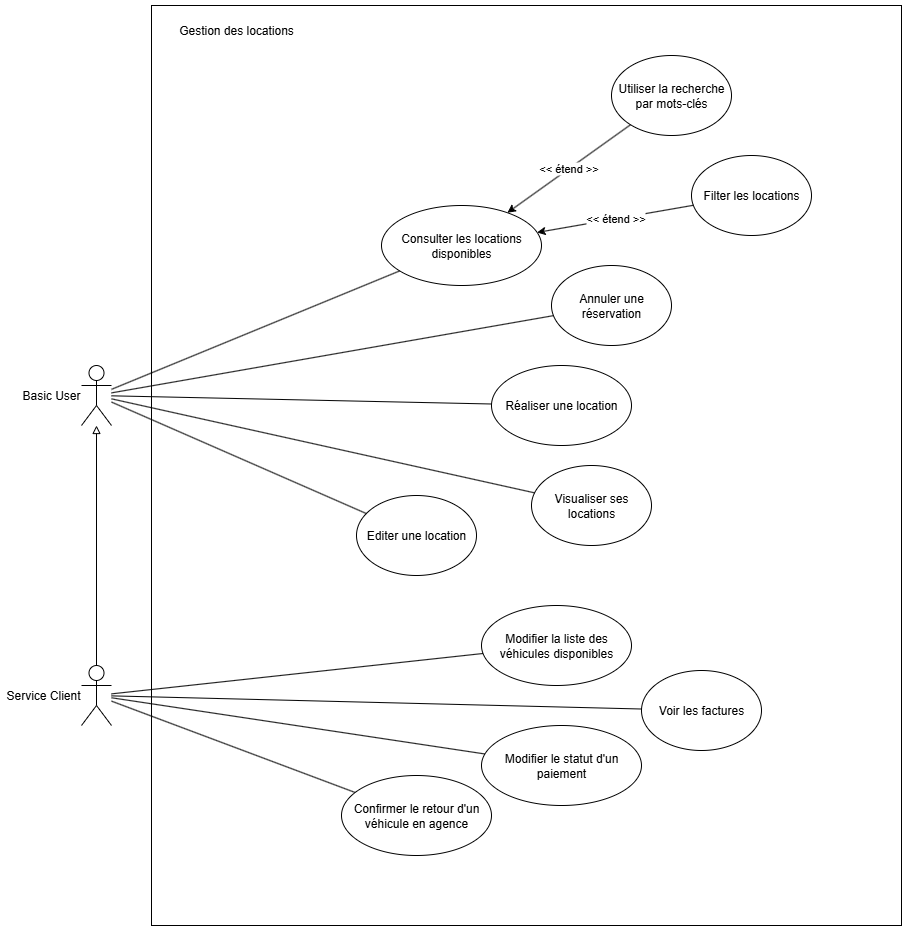

The diagram above was exported from draw.io. Its source (the exported page's mxGraphModel, read from the mxfile embedded in the PNG):
<mxGraphModel dx="2885" dy="2315" grid="1" gridSize="10" guides="1" tooltips="1" connect="1" arrows="1" fold="1" page="1" pageScale="1" pageWidth="827" pageHeight="1169" math="0" shadow="0">
  <root>
    <mxCell id="0" />
    <mxCell id="1" parent="0" />
    <mxCell id="WG4JKx1z5ZJXNwCvYBsD-17" value="" style="rounded=0;whiteSpace=wrap;html=1;" vertex="1" parent="1">
      <mxGeometry x="30" y="-160" width="750" height="920" as="geometry" />
    </mxCell>
    <mxCell id="PlmtxpbaNAkLSSeMWVFK-1" value="Basic User" style="shape=umlActor;verticalLabelPosition=middle;verticalAlign=middle;html=1;outlineConnect=0;labelPosition=left;align=right;" parent="1" vertex="1">
      <mxGeometry x="-40" y="200" width="30" height="60" as="geometry" />
    </mxCell>
    <mxCell id="PlmtxpbaNAkLSSeMWVFK-6" value="Consulter les locations disponibles" style="ellipse;whiteSpace=wrap;html=1;" parent="1" vertex="1">
      <mxGeometry x="260" y="40" width="160" height="80" as="geometry" />
    </mxCell>
    <mxCell id="PlmtxpbaNAkLSSeMWVFK-7" value="Filter les locations" style="ellipse;whiteSpace=wrap;html=1;" parent="1" vertex="1">
      <mxGeometry x="570" y="-10" width="120" height="80" as="geometry" />
    </mxCell>
    <mxCell id="PlmtxpbaNAkLSSeMWVFK-8" value="Utiliser la recherche par mots-clés" style="ellipse;whiteSpace=wrap;html=1;" parent="1" vertex="1">
      <mxGeometry x="490" y="-110" width="120" height="80" as="geometry" />
    </mxCell>
    <mxCell id="PlmtxpbaNAkLSSeMWVFK-9" value="Réaliser une location" style="ellipse;whiteSpace=wrap;html=1;" parent="1" vertex="1">
      <mxGeometry x="370" y="200" width="140" height="80" as="geometry" />
    </mxCell>
    <mxCell id="PlmtxpbaNAkLSSeMWVFK-10" value="Visualiser ses locations" style="ellipse;whiteSpace=wrap;html=1;" parent="1" vertex="1">
      <mxGeometry x="410" y="300" width="120" height="80" as="geometry" />
    </mxCell>
    <mxCell id="PlmtxpbaNAkLSSeMWVFK-11" value="Annuler une réservation" style="ellipse;whiteSpace=wrap;html=1;" parent="1" vertex="1">
      <mxGeometry x="430" y="100" width="120" height="80" as="geometry" />
    </mxCell>
    <mxCell id="PlmtxpbaNAkLSSeMWVFK-16" value="Voir les factures" style="ellipse;whiteSpace=wrap;html=1;" parent="1" vertex="1">
      <mxGeometry x="520" y="505" width="120" height="80" as="geometry" />
    </mxCell>
    <mxCell id="PlmtxpbaNAkLSSeMWVFK-20" value="Service Client" style="shape=umlActor;verticalLabelPosition=middle;verticalAlign=middle;html=1;outlineConnect=0;labelPosition=left;align=right;" parent="1" vertex="1">
      <mxGeometry x="-40" y="500" width="30" height="60" as="geometry" />
    </mxCell>
    <mxCell id="PlmtxpbaNAkLSSeMWVFK-21" value="Modifier le statut d'un paiement" style="ellipse;whiteSpace=wrap;html=1;" parent="1" vertex="1">
      <mxGeometry x="360" y="560" width="160" height="80" as="geometry" />
    </mxCell>
    <mxCell id="PlmtxpbaNAkLSSeMWVFK-28" value="Modifier la liste des véhicules disponibles" style="ellipse;whiteSpace=wrap;html=1;" parent="1" vertex="1">
      <mxGeometry x="360" y="440" width="150" height="80" as="geometry" />
    </mxCell>
    <mxCell id="WG4JKx1z5ZJXNwCvYBsD-4" value="Editer une location" style="ellipse;whiteSpace=wrap;html=1;" vertex="1" parent="1">
      <mxGeometry x="235" y="330" width="120" height="80" as="geometry" />
    </mxCell>
    <mxCell id="WG4JKx1z5ZJXNwCvYBsD-5" value="Confirmer le retour d'un véhicule en agence" style="ellipse;whiteSpace=wrap;html=1;" vertex="1" parent="1">
      <mxGeometry x="220" y="610" width="150" height="80" as="geometry" />
    </mxCell>
    <mxCell id="WG4JKx1z5ZJXNwCvYBsD-6" value="" style="endArrow=none;html=1;rounded=0;" edge="1" parent="1" source="PlmtxpbaNAkLSSeMWVFK-1" target="PlmtxpbaNAkLSSeMWVFK-6">
      <mxGeometry width="50" height="50" relative="1" as="geometry">
        <mxPoint x="320" y="260" as="sourcePoint" />
        <mxPoint x="370" y="210" as="targetPoint" />
      </mxGeometry>
    </mxCell>
    <mxCell id="WG4JKx1z5ZJXNwCvYBsD-7" value="" style="endArrow=none;html=1;rounded=0;" edge="1" parent="1" source="PlmtxpbaNAkLSSeMWVFK-1" target="PlmtxpbaNAkLSSeMWVFK-9">
      <mxGeometry width="50" height="50" relative="1" as="geometry">
        <mxPoint x="140" y="359" as="sourcePoint" />
        <mxPoint x="420" y="230" as="targetPoint" />
      </mxGeometry>
    </mxCell>
    <mxCell id="WG4JKx1z5ZJXNwCvYBsD-8" value="" style="endArrow=none;html=1;rounded=0;" edge="1" parent="1" source="PlmtxpbaNAkLSSeMWVFK-1" target="WG4JKx1z5ZJXNwCvYBsD-4">
      <mxGeometry width="50" height="50" relative="1" as="geometry">
        <mxPoint x="360" y="280" as="sourcePoint" />
        <mxPoint x="740" y="288" as="targetPoint" />
      </mxGeometry>
    </mxCell>
    <mxCell id="WG4JKx1z5ZJXNwCvYBsD-9" value="" style="endArrow=none;html=1;rounded=0;" edge="1" parent="1" source="PlmtxpbaNAkLSSeMWVFK-1" target="PlmtxpbaNAkLSSeMWVFK-10">
      <mxGeometry width="50" height="50" relative="1" as="geometry">
        <mxPoint x="310" y="360" as="sourcePoint" />
        <mxPoint x="577" y="456" as="targetPoint" />
      </mxGeometry>
    </mxCell>
    <mxCell id="WG4JKx1z5ZJXNwCvYBsD-10" value="" style="endArrow=none;html=1;rounded=0;" edge="1" parent="1" source="PlmtxpbaNAkLSSeMWVFK-1" target="PlmtxpbaNAkLSSeMWVFK-11">
      <mxGeometry width="50" height="50" relative="1" as="geometry">
        <mxPoint x="-30" y="260" as="sourcePoint" />
        <mxPoint x="393" y="354" as="targetPoint" />
      </mxGeometry>
    </mxCell>
    <mxCell id="WG4JKx1z5ZJXNwCvYBsD-11" value="" style="endArrow=none;html=1;rounded=0;" edge="1" parent="1" source="PlmtxpbaNAkLSSeMWVFK-20" target="PlmtxpbaNAkLSSeMWVFK-28">
      <mxGeometry width="50" height="50" relative="1" as="geometry">
        <mxPoint x="-10" y="347" as="sourcePoint" />
        <mxPoint x="432" y="270" as="targetPoint" />
      </mxGeometry>
    </mxCell>
    <mxCell id="WG4JKx1z5ZJXNwCvYBsD-12" value="" style="endArrow=none;html=1;rounded=0;" edge="1" parent="1" source="PlmtxpbaNAkLSSeMWVFK-20" target="PlmtxpbaNAkLSSeMWVFK-21">
      <mxGeometry width="50" height="50" relative="1" as="geometry">
        <mxPoint x="20" y="586" as="sourcePoint" />
        <mxPoint x="210" y="580" as="targetPoint" />
      </mxGeometry>
    </mxCell>
    <mxCell id="WG4JKx1z5ZJXNwCvYBsD-13" value="" style="endArrow=none;html=1;rounded=0;" edge="1" parent="1" source="PlmtxpbaNAkLSSeMWVFK-20" target="WG4JKx1z5ZJXNwCvYBsD-5">
      <mxGeometry width="50" height="50" relative="1" as="geometry">
        <mxPoint y="600" as="sourcePoint" />
        <mxPoint x="295" y="653" as="targetPoint" />
      </mxGeometry>
    </mxCell>
    <mxCell id="WG4JKx1z5ZJXNwCvYBsD-14" value="" style="endArrow=none;html=1;rounded=0;" edge="1" parent="1" source="PlmtxpbaNAkLSSeMWVFK-20" target="PlmtxpbaNAkLSSeMWVFK-16">
      <mxGeometry width="50" height="50" relative="1" as="geometry">
        <mxPoint x="50" y="630" as="sourcePoint" />
        <mxPoint x="264" y="752" as="targetPoint" />
      </mxGeometry>
    </mxCell>
    <mxCell id="WG4JKx1z5ZJXNwCvYBsD-15" value="&amp;lt;&amp;lt; étend &amp;gt;&amp;gt;" style="endArrow=classic;html=1;rounded=0;endFill=1;" edge="1" parent="1" source="PlmtxpbaNAkLSSeMWVFK-8" target="PlmtxpbaNAkLSSeMWVFK-6">
      <mxGeometry width="50" height="50" relative="1" as="geometry">
        <mxPoint x="200" y="259" as="sourcePoint" />
        <mxPoint x="488" y="140" as="targetPoint" />
      </mxGeometry>
    </mxCell>
    <mxCell id="WG4JKx1z5ZJXNwCvYBsD-16" value="&amp;lt;&amp;lt; étend &amp;gt;&amp;gt;" style="endArrow=classic;html=1;rounded=0;endFill=1;" edge="1" parent="1" source="PlmtxpbaNAkLSSeMWVFK-7" target="PlmtxpbaNAkLSSeMWVFK-6">
      <mxGeometry width="50" height="50" relative="1" as="geometry">
        <mxPoint x="397" as="sourcePoint" />
        <mxPoint x="370" y="62" as="targetPoint" />
      </mxGeometry>
    </mxCell>
    <mxCell id="WG4JKx1z5ZJXNwCvYBsD-18" value="Gestion des locations" style="text;html=1;align=center;verticalAlign=middle;whiteSpace=wrap;rounded=0;" vertex="1" parent="1">
      <mxGeometry x="40" y="-150" width="150" height="30" as="geometry" />
    </mxCell>
    <mxCell id="WG4JKx1z5ZJXNwCvYBsD-19" value="" style="endArrow=block;html=1;rounded=0;endFill=0;" edge="1" parent="1" source="PlmtxpbaNAkLSSeMWVFK-20" target="PlmtxpbaNAkLSSeMWVFK-1">
      <mxGeometry width="50" height="50" relative="1" as="geometry">
        <mxPoint x="100" y="290" as="sourcePoint" />
        <mxPoint x="355" y="401" as="targetPoint" />
      </mxGeometry>
    </mxCell>
  </root>
</mxGraphModel>